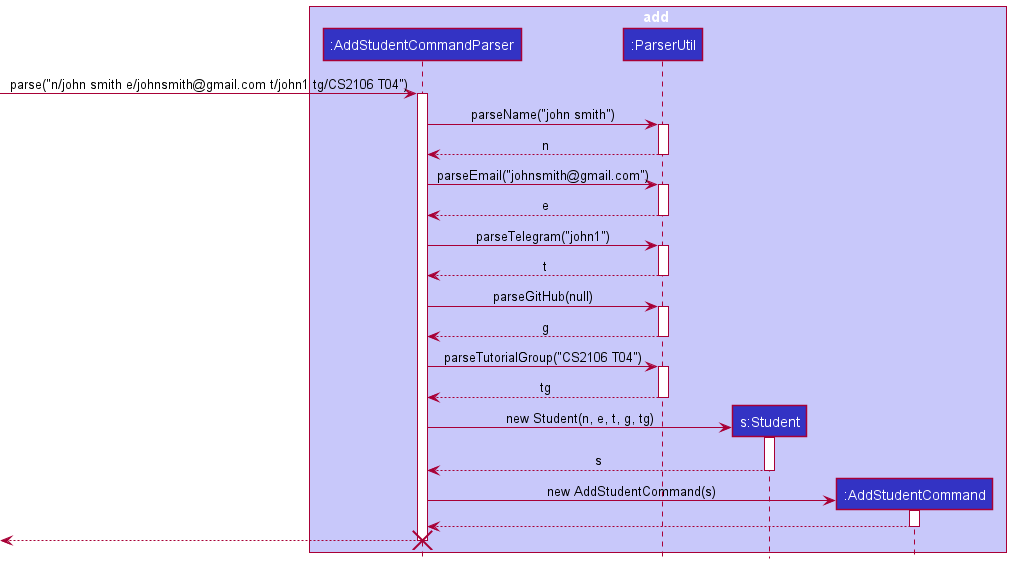

The diagram above was rendered by PlantUML. Its source (embedded in the PNG):
@startuml
!include style.puml

box add LOGIC_COLOR_T1
participant ":AddStudentCommandParser" as AddStudentCommandParser LOGIC_COLOR
participant ":ParserUtil" as ParserUtil LOGIC_COLOR
participant "s:Student" as Student LOGIC_COLOR
participant ":AddStudentCommand" as AddStudentCommand LOGIC_COLOR
end box

-> AddStudentCommandParser : parse("n/john smith e/johnsmith@gmail.com t/john1 tg/CS2106 T04")
activate AddStudentCommandParser

AddStudentCommandParser -> ParserUtil : parseName("john smith")
activate ParserUtil

ParserUtil --> AddStudentCommandParser : n
deactivate ParserUtil

AddStudentCommandParser -> ParserUtil : parseEmail("johnsmith@gmail.com")
activate ParserUtil

ParserUtil --> AddStudentCommandParser : e
deactivate ParserUtil

AddStudentCommandParser -> ParserUtil : parseTelegram("john1")
activate ParserUtil

ParserUtil --> AddStudentCommandParser : t
deactivate ParserUtil

AddStudentCommandParser -> ParserUtil : parseGitHub(null)
activate ParserUtil

ParserUtil --> AddStudentCommandParser : g
deactivate ParserUtil

AddStudentCommandParser -> ParserUtil : parseTutorialGroup("CS2106 T04")
activate ParserUtil

ParserUtil --> AddStudentCommandParser : tg
deactivate ParserUtil

create Student
AddStudentCommandParser -> Student : new Student(n, e, t, g, tg)
activate Student

Student --> AddStudentCommandParser : s
deactivate Student

create AddStudentCommand
AddStudentCommandParser -> AddStudentCommand : new AddStudentCommand(s)
activate AddStudentCommand

AddStudentCommand --> AddStudentCommandParser
deactivate AddStudentCommand

[<--AddStudentCommandParser
deactivate AddStudentCommandParser
destroy AddStudentCommandParser
@enduml